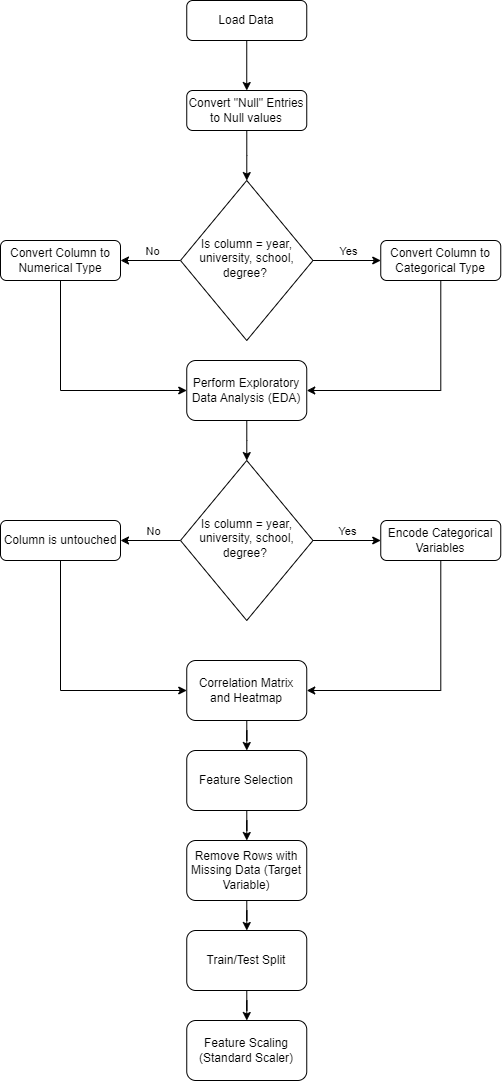

The diagram above was exported from draw.io. Its source (the exported page's mxGraphModel, read from the mxfile embedded in the PNG):
<mxGraphModel dx="1599" dy="859" grid="1" gridSize="10" guides="1" tooltips="1" connect="1" arrows="1" fold="1" page="1" pageScale="1" pageWidth="827" pageHeight="1169" math="0" shadow="0">
  <root>
    <mxCell id="WIyWlLk6GJQsqaUBKTNV-0" />
    <mxCell id="WIyWlLk6GJQsqaUBKTNV-1" parent="WIyWlLk6GJQsqaUBKTNV-0" />
    <mxCell id="d7mjty1Xj3_ZZqrlx8HQ-23" value="" style="edgeStyle=orthogonalEdgeStyle;rounded=0;orthogonalLoop=1;jettySize=auto;html=1;" parent="WIyWlLk6GJQsqaUBKTNV-1" source="WIyWlLk6GJQsqaUBKTNV-3" target="d7mjty1Xj3_ZZqrlx8HQ-0" edge="1">
      <mxGeometry relative="1" as="geometry" />
    </mxCell>
    <mxCell id="WIyWlLk6GJQsqaUBKTNV-3" value="Load Data" style="rounded=1;whiteSpace=wrap;html=1;fontSize=12;glass=0;strokeWidth=1;shadow=0;" parent="WIyWlLk6GJQsqaUBKTNV-1" vertex="1">
      <mxGeometry x="326.25" y="30" width="120" height="40" as="geometry" />
    </mxCell>
    <mxCell id="d7mjty1Xj3_ZZqrlx8HQ-8" value="" style="edgeStyle=orthogonalEdgeStyle;rounded=0;orthogonalLoop=1;jettySize=auto;html=1;" parent="WIyWlLk6GJQsqaUBKTNV-1" source="WIyWlLk6GJQsqaUBKTNV-7" target="d7mjty1Xj3_ZZqrlx8HQ-7" edge="1">
      <mxGeometry relative="1" as="geometry">
        <Array as="points">
          <mxPoint x="580" y="420" />
        </Array>
      </mxGeometry>
    </mxCell>
    <mxCell id="WIyWlLk6GJQsqaUBKTNV-7" value="Convert Column to Categorical Type" style="rounded=1;whiteSpace=wrap;html=1;fontSize=12;glass=0;strokeWidth=1;shadow=0;" parent="WIyWlLk6GJQsqaUBKTNV-1" vertex="1">
      <mxGeometry x="520.25" y="270" width="120" height="40" as="geometry" />
    </mxCell>
    <mxCell id="d7mjty1Xj3_ZZqrlx8HQ-2" value="" style="edgeStyle=orthogonalEdgeStyle;rounded=0;orthogonalLoop=1;jettySize=auto;html=1;" parent="WIyWlLk6GJQsqaUBKTNV-1" source="WIyWlLk6GJQsqaUBKTNV-10" target="WIyWlLk6GJQsqaUBKTNV-7" edge="1">
      <mxGeometry relative="1" as="geometry" />
    </mxCell>
    <mxCell id="d7mjty1Xj3_ZZqrlx8HQ-3" value="Yes" style="edgeLabel;html=1;align=center;verticalAlign=middle;resizable=0;points=[];" parent="d7mjty1Xj3_ZZqrlx8HQ-2" vertex="1" connectable="0">
      <mxGeometry x="-0.2989" y="-1" relative="1" as="geometry">
        <mxPoint x="10" y="-11" as="offset" />
      </mxGeometry>
    </mxCell>
    <mxCell id="d7mjty1Xj3_ZZqrlx8HQ-5" value="" style="edgeStyle=orthogonalEdgeStyle;rounded=0;orthogonalLoop=1;jettySize=auto;html=1;" parent="WIyWlLk6GJQsqaUBKTNV-1" source="WIyWlLk6GJQsqaUBKTNV-10" target="d7mjty1Xj3_ZZqrlx8HQ-4" edge="1">
      <mxGeometry relative="1" as="geometry" />
    </mxCell>
    <mxCell id="d7mjty1Xj3_ZZqrlx8HQ-6" value="No" style="edgeLabel;html=1;align=center;verticalAlign=middle;resizable=0;points=[];" parent="d7mjty1Xj3_ZZqrlx8HQ-5" vertex="1" connectable="0">
      <mxGeometry x="-0.0667" y="-1" relative="1" as="geometry">
        <mxPoint y="-9" as="offset" />
      </mxGeometry>
    </mxCell>
    <mxCell id="WIyWlLk6GJQsqaUBKTNV-10" value="Is column = year, university, school, degree?&amp;nbsp;" style="rhombus;whiteSpace=wrap;html=1;shadow=0;fontFamily=Helvetica;fontSize=12;align=center;strokeWidth=1;spacing=6;spacingTop=-4;" parent="WIyWlLk6GJQsqaUBKTNV-1" vertex="1">
      <mxGeometry x="320" y="210" width="132.5" height="160" as="geometry" />
    </mxCell>
    <mxCell id="d7mjty1Xj3_ZZqrlx8HQ-24" value="" style="edgeStyle=orthogonalEdgeStyle;rounded=0;orthogonalLoop=1;jettySize=auto;html=1;" parent="WIyWlLk6GJQsqaUBKTNV-1" source="d7mjty1Xj3_ZZqrlx8HQ-0" target="WIyWlLk6GJQsqaUBKTNV-10" edge="1">
      <mxGeometry relative="1" as="geometry" />
    </mxCell>
    <mxCell id="d7mjty1Xj3_ZZqrlx8HQ-0" value="Convert &quot;Null&quot; Entries to Null values" style="rounded=1;whiteSpace=wrap;html=1;fontSize=12;glass=0;strokeWidth=1;shadow=0;" parent="WIyWlLk6GJQsqaUBKTNV-1" vertex="1">
      <mxGeometry x="326.25" y="120" width="120" height="40" as="geometry" />
    </mxCell>
    <mxCell id="d7mjty1Xj3_ZZqrlx8HQ-10" value="" style="edgeStyle=orthogonalEdgeStyle;rounded=0;orthogonalLoop=1;jettySize=auto;html=1;entryX=0;entryY=0.5;entryDx=0;entryDy=0;" parent="WIyWlLk6GJQsqaUBKTNV-1" source="d7mjty1Xj3_ZZqrlx8HQ-4" target="d7mjty1Xj3_ZZqrlx8HQ-7" edge="1">
      <mxGeometry relative="1" as="geometry">
        <mxPoint x="200" y="380" as="targetPoint" />
        <Array as="points">
          <mxPoint x="200" y="420" />
        </Array>
      </mxGeometry>
    </mxCell>
    <mxCell id="d7mjty1Xj3_ZZqrlx8HQ-4" value="Convert Column to Numerical Type" style="rounded=1;whiteSpace=wrap;html=1;fontSize=12;glass=0;strokeWidth=1;shadow=0;" parent="WIyWlLk6GJQsqaUBKTNV-1" vertex="1">
      <mxGeometry x="140" y="270" width="120" height="40" as="geometry" />
    </mxCell>
    <mxCell id="d7mjty1Xj3_ZZqrlx8HQ-12" value="" style="edgeStyle=orthogonalEdgeStyle;rounded=0;orthogonalLoop=1;jettySize=auto;html=1;" parent="WIyWlLk6GJQsqaUBKTNV-1" source="d7mjty1Xj3_ZZqrlx8HQ-7" target="d7mjty1Xj3_ZZqrlx8HQ-11" edge="1">
      <mxGeometry relative="1" as="geometry" />
    </mxCell>
    <mxCell id="d7mjty1Xj3_ZZqrlx8HQ-7" value="Perform Exploratory Data Analysis (EDA)" style="whiteSpace=wrap;html=1;rounded=1;glass=0;strokeWidth=1;shadow=0;" parent="WIyWlLk6GJQsqaUBKTNV-1" vertex="1">
      <mxGeometry x="326.25" y="390" width="120" height="60" as="geometry" />
    </mxCell>
    <mxCell id="d7mjty1Xj3_ZZqrlx8HQ-15" value="" style="edgeStyle=orthogonalEdgeStyle;rounded=0;orthogonalLoop=1;jettySize=auto;html=1;" parent="WIyWlLk6GJQsqaUBKTNV-1" source="d7mjty1Xj3_ZZqrlx8HQ-11" target="d7mjty1Xj3_ZZqrlx8HQ-13" edge="1">
      <mxGeometry relative="1" as="geometry" />
    </mxCell>
    <mxCell id="d7mjty1Xj3_ZZqrlx8HQ-18" value="" style="edgeStyle=orthogonalEdgeStyle;rounded=0;orthogonalLoop=1;jettySize=auto;html=1;" parent="WIyWlLk6GJQsqaUBKTNV-1" source="d7mjty1Xj3_ZZqrlx8HQ-11" target="d7mjty1Xj3_ZZqrlx8HQ-17" edge="1">
      <mxGeometry relative="1" as="geometry" />
    </mxCell>
    <mxCell id="d7mjty1Xj3_ZZqrlx8HQ-11" value="Is column = year, university, school, degree?&amp;nbsp;" style="rhombus;whiteSpace=wrap;html=1;shadow=0;fontFamily=Helvetica;fontSize=12;align=center;strokeWidth=1;spacing=6;spacingTop=-4;" parent="WIyWlLk6GJQsqaUBKTNV-1" vertex="1">
      <mxGeometry x="320" y="490" width="132.5" height="160" as="geometry" />
    </mxCell>
    <mxCell id="d7mjty1Xj3_ZZqrlx8HQ-22" value="" style="edgeStyle=orthogonalEdgeStyle;rounded=0;orthogonalLoop=1;jettySize=auto;html=1;entryX=1;entryY=0.5;entryDx=0;entryDy=0;" parent="WIyWlLk6GJQsqaUBKTNV-1" source="d7mjty1Xj3_ZZqrlx8HQ-13" target="d7mjty1Xj3_ZZqrlx8HQ-19" edge="1">
      <mxGeometry relative="1" as="geometry">
        <mxPoint x="580.25" y="660" as="targetPoint" />
        <Array as="points">
          <mxPoint x="580" y="720" />
        </Array>
      </mxGeometry>
    </mxCell>
    <mxCell id="d7mjty1Xj3_ZZqrlx8HQ-13" value="Encode Categorical Variables" style="rounded=1;whiteSpace=wrap;html=1;fontSize=12;glass=0;strokeWidth=1;shadow=0;" parent="WIyWlLk6GJQsqaUBKTNV-1" vertex="1">
      <mxGeometry x="520.25" y="550" width="120" height="40" as="geometry" />
    </mxCell>
    <mxCell id="d7mjty1Xj3_ZZqrlx8HQ-14" value="Yes" style="edgeLabel;html=1;align=center;verticalAlign=middle;resizable=0;points=[];" parent="WIyWlLk6GJQsqaUBKTNV-1" vertex="1" connectable="0">
      <mxGeometry x="485.83333333333326" y="560" as="geometry" />
    </mxCell>
    <mxCell id="d7mjty1Xj3_ZZqrlx8HQ-16" value="No" style="edgeLabel;html=1;align=center;verticalAlign=middle;resizable=0;points=[];" parent="WIyWlLk6GJQsqaUBKTNV-1" vertex="1" connectable="0">
      <mxGeometry x="292.2222222222222" y="560" as="geometry" />
    </mxCell>
    <mxCell id="d7mjty1Xj3_ZZqrlx8HQ-20" value="" style="edgeStyle=orthogonalEdgeStyle;rounded=0;orthogonalLoop=1;jettySize=auto;html=1;" parent="WIyWlLk6GJQsqaUBKTNV-1" source="d7mjty1Xj3_ZZqrlx8HQ-17" target="d7mjty1Xj3_ZZqrlx8HQ-19" edge="1">
      <mxGeometry relative="1" as="geometry">
        <Array as="points">
          <mxPoint x="200" y="720" />
        </Array>
      </mxGeometry>
    </mxCell>
    <mxCell id="d7mjty1Xj3_ZZqrlx8HQ-17" value="Column is untouched" style="rounded=1;whiteSpace=wrap;html=1;fontSize=12;glass=0;strokeWidth=1;shadow=0;" parent="WIyWlLk6GJQsqaUBKTNV-1" vertex="1">
      <mxGeometry x="140" y="550" width="120" height="40" as="geometry" />
    </mxCell>
    <mxCell id="d7mjty1Xj3_ZZqrlx8HQ-26" value="" style="edgeStyle=orthogonalEdgeStyle;rounded=0;orthogonalLoop=1;jettySize=auto;html=1;" parent="WIyWlLk6GJQsqaUBKTNV-1" source="d7mjty1Xj3_ZZqrlx8HQ-19" target="d7mjty1Xj3_ZZqrlx8HQ-25" edge="1">
      <mxGeometry relative="1" as="geometry" />
    </mxCell>
    <mxCell id="d7mjty1Xj3_ZZqrlx8HQ-19" value="Correlation Matrix and Heatmap" style="whiteSpace=wrap;html=1;rounded=1;glass=0;strokeWidth=1;shadow=0;" parent="WIyWlLk6GJQsqaUBKTNV-1" vertex="1">
      <mxGeometry x="326.25" y="690" width="120" height="60" as="geometry" />
    </mxCell>
    <mxCell id="d7mjty1Xj3_ZZqrlx8HQ-28" value="" style="edgeStyle=orthogonalEdgeStyle;rounded=0;orthogonalLoop=1;jettySize=auto;html=1;" parent="WIyWlLk6GJQsqaUBKTNV-1" source="d7mjty1Xj3_ZZqrlx8HQ-25" target="d7mjty1Xj3_ZZqrlx8HQ-27" edge="1">
      <mxGeometry relative="1" as="geometry" />
    </mxCell>
    <mxCell id="d7mjty1Xj3_ZZqrlx8HQ-25" value="Feature Selection" style="whiteSpace=wrap;html=1;rounded=1;glass=0;strokeWidth=1;shadow=0;" parent="WIyWlLk6GJQsqaUBKTNV-1" vertex="1">
      <mxGeometry x="326.25" y="780" width="120" height="60" as="geometry" />
    </mxCell>
    <mxCell id="d7mjty1Xj3_ZZqrlx8HQ-30" value="" style="edgeStyle=orthogonalEdgeStyle;rounded=0;orthogonalLoop=1;jettySize=auto;html=1;" parent="WIyWlLk6GJQsqaUBKTNV-1" source="d7mjty1Xj3_ZZqrlx8HQ-27" target="d7mjty1Xj3_ZZqrlx8HQ-29" edge="1">
      <mxGeometry relative="1" as="geometry" />
    </mxCell>
    <mxCell id="d7mjty1Xj3_ZZqrlx8HQ-27" value="Remove Rows with Missing Data (Target Variable)" style="whiteSpace=wrap;html=1;rounded=1;glass=0;strokeWidth=1;shadow=0;" parent="WIyWlLk6GJQsqaUBKTNV-1" vertex="1">
      <mxGeometry x="326.25" y="870" width="120" height="60" as="geometry" />
    </mxCell>
    <mxCell id="d7mjty1Xj3_ZZqrlx8HQ-32" value="" style="edgeStyle=orthogonalEdgeStyle;rounded=0;orthogonalLoop=1;jettySize=auto;html=1;" parent="WIyWlLk6GJQsqaUBKTNV-1" source="d7mjty1Xj3_ZZqrlx8HQ-29" target="d7mjty1Xj3_ZZqrlx8HQ-31" edge="1">
      <mxGeometry relative="1" as="geometry" />
    </mxCell>
    <mxCell id="d7mjty1Xj3_ZZqrlx8HQ-29" value="Train/Test Split" style="whiteSpace=wrap;html=1;rounded=1;glass=0;strokeWidth=1;shadow=0;" parent="WIyWlLk6GJQsqaUBKTNV-1" vertex="1">
      <mxGeometry x="326.25" y="960" width="120" height="60" as="geometry" />
    </mxCell>
    <mxCell id="d7mjty1Xj3_ZZqrlx8HQ-31" value="Feature Scaling (Standard Scaler)" style="whiteSpace=wrap;html=1;rounded=1;glass=0;strokeWidth=1;shadow=0;" parent="WIyWlLk6GJQsqaUBKTNV-1" vertex="1">
      <mxGeometry x="326.25" y="1050" width="120" height="60" as="geometry" />
    </mxCell>
  </root>
</mxGraphModel>